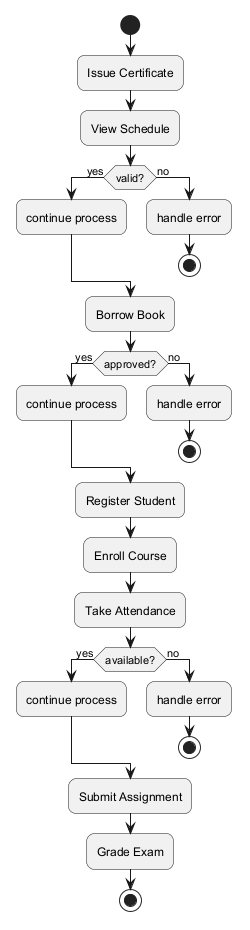

The diagram above was rendered by PlantUML. Its source (embedded in the PNG):
@startuml
skinparam backgroundColor #FFFFFF
skinparam roundCorner 15
start
:Issue Certificate;
:View Schedule;
if (valid?) then (yes)
:continue process;
else (no)
:handle error;
stop
endif
:Borrow Book;
if (approved?) then (yes)
:continue process;
else (no)
:handle error;
stop
endif
:Register Student;
:Enroll Course;
:Take Attendance;
if (available?) then (yes)
:continue process;
else (no)
:handle error;
stop
endif
:Submit Assignment;
:Grade Exam;
stop
@enduml